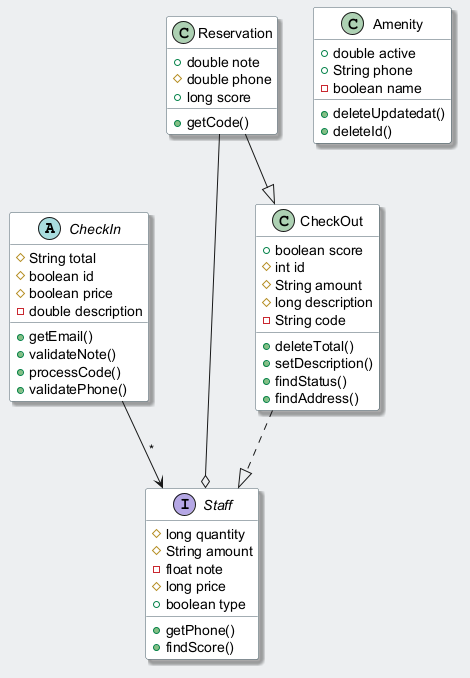

The diagram above was rendered by PlantUML. Its source (embedded in the PNG):
@startuml
skinparam backgroundColor #ECEFF1
skinparam classBackgroundColor #FFFFFF
skinparam classBorderColor #455A64
skinparam shadowing true
abstract class CheckIn {
  #String total
  #boolean id
  #boolean price
  -double description
  +getEmail()
  +validateNote()
  +processCode()
  +validatePhone()
}
interface Staff {
  #long quantity
  #String amount
  -float note
  #long price
  +boolean type
  +getPhone()
  +findScore()
}
class Amenity {
  +double active
  +String phone
  -boolean name
  +deleteUpdatedat()
  +deleteId()
}
class Reservation {
  +double note
  #double phone
  +long score
  +getCode()
}
class CheckOut {
  +boolean score
  #int id
  #String amount
  #long description
  -String code
  +deleteTotal()
  +setDescription()
  +findStatus()
  +findAddress()
}
CheckIn --> Staff : "*"
Reservation --|> CheckOut
CheckOut ..|> Staff
Reservation --o Staff
@enduml